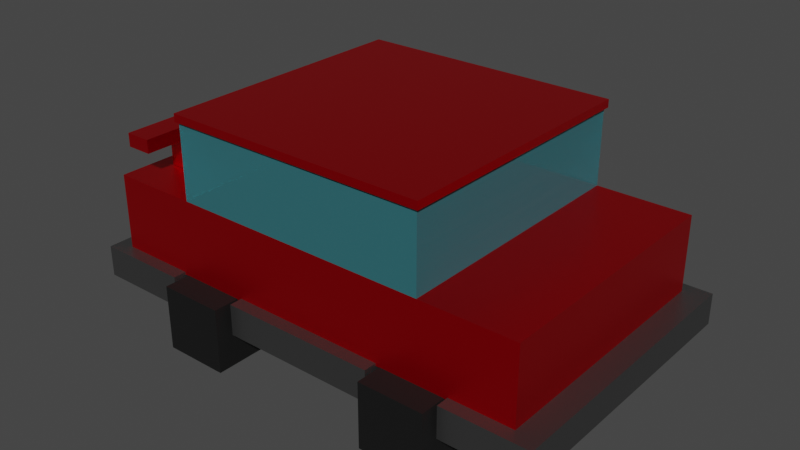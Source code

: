 # Source: car.blend  (saved by Blender 3.4.6; exported with 4.5.12 LTS)
import bpy
from mathutils import Matrix  # noqa: F401  (used for matrix-valued properties, if any)

bpy.ops.wm.read_factory_settings(use_empty=True)
scene = bpy.context.scene
scene.name = 'Scene'

# ---- collections
col_car = bpy.data.collections.new('car'); scene.collection.children.link(col_car)

# ---- materials (node trees are filled in below, after node groups)
mat_body = bpy.data.materials.new('body')
mat_body.use_transparent_shadow = False
mat_frame = bpy.data.materials.new('frame')
mat_frame.use_transparent_shadow = False
mat_glass = bpy.data.materials.new('glass')
mat_glass.use_transparent_shadow = False
mat_tire = bpy.data.materials.new('tire')
mat_tire.use_transparent_shadow = False

# ---- material node trees
mat_body.use_nodes = True; mat_body.node_tree.nodes.clear()
_N = mat_body.node_tree.nodes; _L = mat_body.node_tree.links
n0 = _N.new('ShaderNodeBsdfPrincipled'); n0.name = 'Principled BSDF'; n0.location = (10, 300)
n0.distribution = 'GGX'
n0.subsurface_method = 'RANDOM_WALK_SKIN'
n0.inputs[0].default_value = (0.8, 0.0, 0.006032, 1.0)
n0.inputs[1].default_value = 0.9
n0.inputs[2].default_value = 0.4
n0.inputs[3].default_value = 1.45
n0.inputs[27].default_value = (0.0, 0.0, 0.0, 1.0)
n0.inputs[28].default_value = 1.0
n1 = _N.new('ShaderNodeOutputMaterial'); n1.name = 'Material Output'; n1.location = (300, 300)
_L.new(n0.outputs[0], n1.inputs[0])
n1.is_active_output = True
mat_frame.use_nodes = True; mat_frame.node_tree.nodes.clear()
_N = mat_frame.node_tree.nodes; _L = mat_frame.node_tree.links
n0 = _N.new('ShaderNodeBsdfPrincipled'); n0.name = 'Principled BSDF'; n0.location = (10, 300)
n0.distribution = 'GGX'
n0.subsurface_method = 'RANDOM_WALK_SKIN'
n0.inputs[0].default_value = (0.1765, 0.1765, 0.1765, 1.0)
n0.inputs[1].default_value = 0.9
n0.inputs[2].default_value = 0.4
n0.inputs[3].default_value = 1.45
n0.inputs[27].default_value = (0.0, 0.0, 0.0, 1.0)
n0.inputs[28].default_value = 1.0
n1 = _N.new('ShaderNodeOutputMaterial'); n1.name = 'Material Output'; n1.location = (300, 300)
_L.new(n0.outputs[0], n1.inputs[0])
n1.is_active_output = True
mat_glass.use_nodes = True; mat_glass.node_tree.nodes.clear()
_N = mat_glass.node_tree.nodes; _L = mat_glass.node_tree.links
n0 = _N.new('ShaderNodeOutputMaterial'); n0.name = 'Material Output'; n0.location = (300, 300)
n1 = _N.new('ShaderNodeBsdfGlass'); n1.name = 'Glass BSDF'; n1.location = (-273, 208)
n1.distribution = 'BECKMANN'
n1.inputs[0].default_value = (0.1559, 0.7011, 0.7991, 1.0)
n1.inputs[2].default_value = 1.45
n2 = _N.new('ShaderNodeBsdfPrincipled'); n2.name = 'Principled BSDF'; n2.location = (10, 300)
n2.distribution = 'GGX'
n2.subsurface_method = 'RANDOM_WALK_SKIN'
n2.inputs[0].default_value = (0.1554, 0.7002, 0.8, 1.0)
n2.inputs[2].default_value = 0.1
n2.inputs[3].default_value = 1.45
n2.inputs[18].default_value = 0.8
n2.inputs[19].default_value = 0.15
n2.inputs[27].default_value = (0.0, 0.0, 0.0, 1.0)
n2.inputs[28].default_value = 1.0
_L.new(n2.outputs[0], n0.inputs[0])
n0.is_active_output = True
mat_tire.use_nodes = True; mat_tire.node_tree.nodes.clear()
_N = mat_tire.node_tree.nodes; _L = mat_tire.node_tree.links
n0 = _N.new('ShaderNodeOutputMaterial'); n0.name = 'Material Output'; n0.location = (300, 300)
n1 = _N.new('ShaderNodeBsdfPrincipled'); n1.name = 'Principled BSDF'; n1.location = (10, 300)
n1.distribution = 'GGX'
n1.subsurface_method = 'RANDOM_WALK_SKIN'
n1.inputs[0].default_value = (0.0, 0.0, 0.0, 1.0)
n1.inputs[2].default_value = 0.8
n1.inputs[3].default_value = 1.45
n1.inputs[27].default_value = (0.0, 0.0, 0.0, 1.0)
n1.inputs[28].default_value = 1.0
_L.new(n1.outputs[0], n0.inputs[0])
n0.is_active_output = True

# ---- world
world_world = bpy.data.worlds.new('World'); scene.world = world_world
world_world.use_nodes = True; world_world.node_tree.nodes.clear()
_N = world_world.node_tree.nodes; _L = world_world.node_tree.links
n0 = _N.new('ShaderNodeOutputWorld'); n0.name = 'World Output'; n0.location = (300, 300)
n1 = _N.new('ShaderNodeBackground'); n1.name = 'Background'; n1.location = (10, 300)
n1.inputs[0].default_value = (0.05088, 0.05088, 0.05088, 1.0)
_L.new(n1.outputs[0], n0.inputs[0])
n0.is_active_output = True
world_world.color = (0.05088, 0.05088, 0.05088)
world_world.use_sun_shadow = False
world_world.sun_shadow_jitter_overblur = 0.0

# ---- meshes
me_cube_001 = bpy.data.meshes.new('Cube.001')
me_cube_001.from_pydata([(-1.0, -1.0, -1.0), (-1.0, -1.0, 1.0), (-1.0, 1.0, -1.0), (-1.0, 1.0, 1.0), (1.0, -1.0, -1.0), (1.0, -1.0, 1.0), (1.0, 1.0, -1.0), (1.0, 1.0, 1.0)], [], [(0, 1, 3, 2), (2, 3, 7, 6), (6, 7, 5, 4), (4, 5, 1, 0), (2, 6, 4, 0), (7, 3, 1, 5)])
_uv = me_cube_001.uv_layers.new(name='UVMap')
_uv.uv.foreach_set('vector', [0.375, 0.0, 0.625, 0.0, 0.625, 0.25, 0.375, 0.25, 0.375, 0.25, 0.625, 0.25, 0.625, 0.5, 0.375, 0.5, 0.375, 0.5, 0.625, 0.5, 0.625, 0.75, 0.375, 0.75, 0.375, 0.75, 0.625, 0.75, 0.625, 1.0, 0.375, 1.0, 0.125, 0.5, 0.375, 0.5, 0.375, 0.75, 0.125, 0.75, 0.625, 0.5, 0.875, 0.5, 0.875, 0.75, 0.625, 0.75])
me_cube_001.materials.append(mat_body)
me_cube_001.update()
me_cube_002 = bpy.data.meshes.new('Cube.002')
me_cube_002.from_pydata([(-1.0, -1.0, -1.0), (-1.0, -1.0, 1.0), (-1.0, 1.0, -1.0), (-1.0, 1.0, 1.0), (1.0, -1.0, -1.0), (1.0, -1.0, 1.0), (1.0, 1.0, -1.0), (1.0, 1.0, 1.0)], [], [(0, 1, 3, 2), (2, 3, 7, 6), (6, 7, 5, 4), (4, 5, 1, 0), (2, 6, 4, 0), (7, 3, 1, 5)])
_uv = me_cube_002.uv_layers.new(name='UVMap')
_uv.uv.foreach_set('vector', [0.375, 0.0, 0.625, 0.0, 0.625, 0.25, 0.375, 0.25, 0.375, 0.25, 0.625, 0.25, 0.625, 0.5, 0.375, 0.5, 0.375, 0.5, 0.625, 0.5, 0.625, 0.75, 0.375, 0.75, 0.375, 0.75, 0.625, 0.75, 0.625, 1.0, 0.375, 1.0, 0.125, 0.5, 0.375, 0.5, 0.375, 0.75, 0.125, 0.75, 0.625, 0.5, 0.875, 0.5, 0.875, 0.75, 0.625, 0.75])
me_cube_002.materials.append(mat_frame)
me_cube_002.update()
me_cube_003 = bpy.data.meshes.new('Cube.003')
me_cube_003.from_pydata([(-1.0, -1.0, -1.0), (-1.0, -1.0, 1.0), (-1.0, 1.0, -1.0), (-1.0, 1.0, 1.0), (1.0, -1.0, -1.0), (1.0, -1.0, 1.0), (1.0, 1.0, -1.0), (1.0, 1.0, 1.0)], [], [(0, 1, 3, 2), (2, 3, 7, 6), (6, 7, 5, 4), (4, 5, 1, 0), (2, 6, 4, 0), (7, 3, 1, 5)])
_uv = me_cube_003.uv_layers.new(name='UVMap')
_uv.uv.foreach_set('vector', [0.375, 0.0, 0.625, 0.0, 0.625, 0.25, 0.375, 0.25, 0.375, 0.25, 0.625, 0.25, 0.625, 0.5, 0.375, 0.5, 0.375, 0.5, 0.625, 0.5, 0.625, 0.75, 0.375, 0.75, 0.375, 0.75, 0.625, 0.75, 0.625, 1.0, 0.375, 1.0, 0.125, 0.5, 0.375, 0.5, 0.375, 0.75, 0.125, 0.75, 0.625, 0.5, 0.875, 0.5, 0.875, 0.75, 0.625, 0.75])
me_cube_003.materials.append(mat_glass)
me_cube_003.update()
me_cube_004 = bpy.data.meshes.new('Cube.004')
me_cube_004.from_pydata([(-1.0, -1.0, -1.0), (-1.0, -1.0, 1.0), (-1.0, 1.0, -1.0), (-1.0, 1.0, 1.0), (1.0, -1.0, -1.0), (1.0, -1.0, 1.0), (1.0, 1.0, -1.0), (1.0, 1.0, 1.0)], [], [(0, 1, 3, 2), (2, 3, 7, 6), (6, 7, 5, 4), (4, 5, 1, 0), (2, 6, 4, 0), (7, 3, 1, 5)])
_uv = me_cube_004.uv_layers.new(name='UVMap')
_uv.uv.foreach_set('vector', [0.375, 0.0, 0.625, 0.0, 0.625, 0.25, 0.375, 0.25, 0.375, 0.25, 0.625, 0.25, 0.625, 0.5, 0.375, 0.5, 0.375, 0.5, 0.625, 0.5, 0.625, 0.75, 0.375, 0.75, 0.375, 0.75, 0.625, 0.75, 0.625, 1.0, 0.375, 1.0, 0.125, 0.5, 0.375, 0.5, 0.375, 0.75, 0.125, 0.75, 0.625, 0.5, 0.875, 0.5, 0.875, 0.75, 0.625, 0.75])
me_cube_004.materials.append(mat_frame)
me_cube_004.update()
me_cube_005 = bpy.data.meshes.new('Cube.005')
me_cube_005.from_pydata([(-1.0, -1.0, -1.0), (-1.0, -1.0, 1.0), (-1.0, 1.0, -1.0), (-1.0, 1.0, 1.0), (1.0, -1.0, -1.0), (1.0, -1.0, 1.0), (1.0, 1.0, -1.0), (1.0, 1.0, 1.0)], [], [(0, 1, 3, 2), (2, 3, 7, 6), (6, 7, 5, 4), (4, 5, 1, 0), (2, 6, 4, 0), (7, 3, 1, 5)])
_uv = me_cube_005.uv_layers.new(name='UVMap')
_uv.uv.foreach_set('vector', [0.375, 0.0, 0.625, 0.0, 0.625, 0.25, 0.375, 0.25, 0.375, 0.25, 0.625, 0.25, 0.625, 0.5, 0.375, 0.5, 0.375, 0.5, 0.625, 0.5, 0.625, 0.75, 0.375, 0.75, 0.375, 0.75, 0.625, 0.75, 0.625, 1.0, 0.375, 1.0, 0.125, 0.5, 0.375, 0.5, 0.375, 0.75, 0.125, 0.75, 0.625, 0.5, 0.875, 0.5, 0.875, 0.75, 0.625, 0.75])
me_cube_005.materials.append(mat_frame)
me_cube_005.update()
me_cube_009 = bpy.data.meshes.new('Cube.009')
me_cube_009.from_pydata([(-1.0, -1.0, -1.0), (-1.0, -1.0, 1.0), (-1.0, 1.0, -1.0), (-1.0, 1.0, 1.0), (1.0, -1.0, -1.0), (1.0, -1.0, 1.0), (1.0, 1.0, -1.0), (1.0, 1.0, 1.0)], [], [(0, 1, 3, 2), (2, 3, 7, 6), (6, 7, 5, 4), (4, 5, 1, 0), (2, 6, 4, 0), (7, 3, 1, 5)])
_uv = me_cube_009.uv_layers.new(name='UVMap')
_uv.uv.foreach_set('vector', [0.375, 0.0, 0.625, 0.0, 0.625, 0.25, 0.375, 0.25, 0.375, 0.25, 0.625, 0.25, 0.625, 0.5, 0.375, 0.5, 0.375, 0.5, 0.625, 0.5, 0.625, 0.75, 0.375, 0.75, 0.375, 0.75, 0.625, 0.75, 0.625, 1.0, 0.375, 1.0, 0.125, 0.5, 0.375, 0.5, 0.375, 0.75, 0.125, 0.75, 0.625, 0.5, 0.875, 0.5, 0.875, 0.75, 0.625, 0.75])
me_cube_009.materials.append(mat_tire)
me_cube_009.update()
me_cube_010 = bpy.data.meshes.new('Cube.010')
me_cube_010.from_pydata([(-1.0, -1.0, -1.0), (-1.0, -1.0, 1.0), (-1.0, 1.0, -1.0), (-1.0, 1.0, 1.0), (1.0, -1.0, -1.0), (1.0, -1.0, 1.0), (1.0, 1.0, -1.0), (1.0, 1.0, 1.0)], [], [(0, 1, 3, 2), (2, 3, 7, 6), (6, 7, 5, 4), (4, 5, 1, 0), (2, 6, 4, 0), (7, 3, 1, 5)])
_uv = me_cube_010.uv_layers.new(name='UVMap')
_uv.uv.foreach_set('vector', [0.375, 0.0, 0.625, 0.0, 0.625, 0.25, 0.375, 0.25, 0.375, 0.25, 0.625, 0.25, 0.625, 0.5, 0.375, 0.5, 0.375, 0.5, 0.625, 0.5, 0.625, 0.75, 0.375, 0.75, 0.375, 0.75, 0.625, 0.75, 0.625, 1.0, 0.375, 1.0, 0.125, 0.5, 0.375, 0.5, 0.375, 0.75, 0.125, 0.75, 0.625, 0.5, 0.875, 0.5, 0.875, 0.75, 0.625, 0.75])
me_cube_010.materials.append(mat_body)
me_cube_010.update()
me_cube_011 = bpy.data.meshes.new('Cube.011')
me_cube_011.from_pydata([(-1.0, -1.0, -1.0), (-1.0, -1.0, 1.0), (-1.0, 1.0, -1.0), (-1.0, 1.0, 1.0), (1.0, -1.0, -1.0), (1.0, -1.0, 1.0), (1.0, 1.0, -1.0), (1.0, 1.0, 1.0)], [], [(0, 1, 3, 2), (2, 3, 7, 6), (6, 7, 5, 4), (4, 5, 1, 0), (2, 6, 4, 0), (7, 3, 1, 5)])
_uv = me_cube_011.uv_layers.new(name='UVMap')
_uv.uv.foreach_set('vector', [0.375, 0.0, 0.625, 0.0, 0.625, 0.25, 0.375, 0.25, 0.375, 0.25, 0.625, 0.25, 0.625, 0.5, 0.375, 0.5, 0.375, 0.5, 0.625, 0.5, 0.625, 0.75, 0.375, 0.75, 0.375, 0.75, 0.625, 0.75, 0.625, 1.0, 0.375, 1.0, 0.125, 0.5, 0.375, 0.5, 0.375, 0.75, 0.125, 0.75, 0.625, 0.5, 0.875, 0.5, 0.875, 0.75, 0.625, 0.75])
me_cube_011.materials.append(mat_body)
me_cube_011.update()
me_cube_012 = bpy.data.meshes.new('Cube.012')
me_cube_012.from_pydata([(-1.0, -1.0, -1.0), (-1.0, -1.0, 1.0), (-1.0, 1.0, -1.0), (-1.0, 1.0, 1.0), (1.0, -1.0, -1.0), (1.0, -1.0, 1.0), (1.0, 1.0, -1.0), (1.0, 1.0, 1.0)], [], [(0, 1, 3, 2), (2, 3, 7, 6), (6, 7, 5, 4), (4, 5, 1, 0), (2, 6, 4, 0), (7, 3, 1, 5)])
_uv = me_cube_012.uv_layers.new(name='UVMap')
_uv.uv.foreach_set('vector', [0.375, 0.0, 0.625, 0.0, 0.625, 0.25, 0.375, 0.25, 0.375, 0.25, 0.625, 0.25, 0.625, 0.5, 0.375, 0.5, 0.375, 0.5, 0.625, 0.5, 0.625, 0.75, 0.375, 0.75, 0.375, 0.75, 0.625, 0.75, 0.625, 1.0, 0.375, 1.0, 0.125, 0.5, 0.375, 0.5, 0.375, 0.75, 0.125, 0.75, 0.625, 0.5, 0.875, 0.5, 0.875, 0.75, 0.625, 0.75])
me_cube_012.materials.append(mat_body)
me_cube_012.update()
me_cube_013 = bpy.data.meshes.new('Cube.013')
me_cube_013.from_pydata([(-1.0, -1.0, -1.0), (-1.0, -1.0, 1.0), (-1.0, 1.0, -1.0), (-1.0, 1.0, 1.0), (1.0, -1.0, -1.0), (1.0, -1.0, 1.0), (1.0, 1.0, -1.0), (1.0, 1.0, 1.0)], [], [(0, 1, 3, 2), (2, 3, 7, 6), (6, 7, 5, 4), (4, 5, 1, 0), (2, 6, 4, 0), (7, 3, 1, 5)])
_uv = me_cube_013.uv_layers.new(name='UVMap')
_uv.uv.foreach_set('vector', [0.375, 0.0, 0.625, 0.0, 0.625, 0.25, 0.375, 0.25, 0.375, 0.25, 0.625, 0.25, 0.625, 0.5, 0.375, 0.5, 0.375, 0.5, 0.625, 0.5, 0.625, 0.75, 0.375, 0.75, 0.375, 0.75, 0.625, 0.75, 0.625, 1.0, 0.375, 1.0, 0.125, 0.5, 0.375, 0.5, 0.375, 0.75, 0.125, 0.75, 0.625, 0.5, 0.875, 0.5, 0.875, 0.75, 0.625, 0.75])
me_cube_013.materials.append(mat_tire)
me_cube_013.update()
me_cube_014 = bpy.data.meshes.new('Cube.014')
me_cube_014.from_pydata([(-1.0, -1.0, -1.0), (-1.0, -1.0, 1.0), (-1.0, 1.0, -1.0), (-1.0, 1.0, 1.0), (1.0, -1.0, -1.0), (1.0, -1.0, 1.0), (1.0, 1.0, -1.0), (1.0, 1.0, 1.0)], [], [(0, 1, 3, 2), (2, 3, 7, 6), (6, 7, 5, 4), (4, 5, 1, 0), (2, 6, 4, 0), (7, 3, 1, 5)])
_uv = me_cube_014.uv_layers.new(name='UVMap')
_uv.uv.foreach_set('vector', [0.375, 0.0, 0.625, 0.0, 0.625, 0.25, 0.375, 0.25, 0.375, 0.25, 0.625, 0.25, 0.625, 0.5, 0.375, 0.5, 0.375, 0.5, 0.625, 0.5, 0.625, 0.75, 0.375, 0.75, 0.375, 0.75, 0.625, 0.75, 0.625, 1.0, 0.375, 1.0, 0.125, 0.5, 0.375, 0.5, 0.375, 0.75, 0.125, 0.75, 0.625, 0.5, 0.875, 0.5, 0.875, 0.75, 0.625, 0.75])
me_cube_014.materials.append(mat_tire)
me_cube_014.update()
me_cube_015 = bpy.data.meshes.new('Cube.015')
me_cube_015.from_pydata([(-1.0, -1.0, -1.0), (-1.0, -1.0, 1.0), (-1.0, 1.0, -1.0), (-1.0, 1.0, 1.0), (1.0, -1.0, -1.0), (1.0, -1.0, 1.0), (1.0, 1.0, -1.0), (1.0, 1.0, 1.0)], [], [(0, 1, 3, 2), (2, 3, 7, 6), (6, 7, 5, 4), (4, 5, 1, 0), (2, 6, 4, 0), (7, 3, 1, 5)])
_uv = me_cube_015.uv_layers.new(name='UVMap')
_uv.uv.foreach_set('vector', [0.375, 0.0, 0.625, 0.0, 0.625, 0.25, 0.375, 0.25, 0.375, 0.25, 0.625, 0.25, 0.625, 0.5, 0.375, 0.5, 0.375, 0.5, 0.625, 0.5, 0.625, 0.75, 0.375, 0.75, 0.375, 0.75, 0.625, 0.75, 0.625, 1.0, 0.375, 1.0, 0.125, 0.5, 0.375, 0.5, 0.375, 0.75, 0.125, 0.75, 0.625, 0.5, 0.875, 0.5, 0.875, 0.75, 0.625, 0.75])
me_cube_015.materials.append(mat_tire)
me_cube_015.update()
me_cube_016 = bpy.data.meshes.new('Cube.016')
me_cube_016.from_pydata([(-1.0, -1.0, -1.0), (-1.0, -1.0, 1.0), (-1.0, 1.0, -1.0), (-1.0, 1.0, 1.0), (1.0, -1.0, -1.0), (1.0, -1.0, 1.0), (1.0, 1.0, -1.0), (1.0, 1.0, 1.0)], [], [(0, 1, 3, 2), (2, 3, 7, 6), (6, 7, 5, 4), (4, 5, 1, 0), (2, 6, 4, 0), (7, 3, 1, 5)])
_uv = me_cube_016.uv_layers.new(name='UVMap')
_uv.uv.foreach_set('vector', [0.375, 0.0, 0.625, 0.0, 0.625, 0.25, 0.375, 0.25, 0.375, 0.25, 0.625, 0.25, 0.625, 0.5, 0.375, 0.5, 0.375, 0.5, 0.625, 0.5, 0.625, 0.75, 0.375, 0.75, 0.375, 0.75, 0.625, 0.75, 0.625, 1.0, 0.375, 1.0, 0.125, 0.5, 0.375, 0.5, 0.375, 0.75, 0.125, 0.75, 0.625, 0.5, 0.875, 0.5, 0.875, 0.75, 0.625, 0.75])
me_cube_016.materials.append(mat_body)
me_cube_016.update()

# ---- objects
ob_cube = bpy.data.objects.new('Cube', me_cube_001)
ob_cube_001 = bpy.data.objects.new('Cube.001', me_cube_002)
ob_cube_002 = bpy.data.objects.new('Cube.002', me_cube_003)
ob_cube_003 = bpy.data.objects.new('Cube.003', me_cube_004)
ob_cube_004 = bpy.data.objects.new('Cube.004', me_cube_005)
ob_cube_007 = bpy.data.objects.new('Cube.007', me_cube_009)
ob_cube_005 = bpy.data.objects.new('Cube.005', me_cube_010)
ob_cube_008 = bpy.data.objects.new('Cube.008', me_cube_011)
ob_cube_009 = bpy.data.objects.new('Cube.009', me_cube_012)
ob_cube_010 = bpy.data.objects.new('Cube.010', me_cube_013)
ob_cube_006 = bpy.data.objects.new('Cube.006', me_cube_014)
ob_cube_011 = bpy.data.objects.new('Cube.011', me_cube_015)
ob_cube_012 = bpy.data.objects.new('Cube.012', me_cube_016)

# ---- transforms, parenting, visibility, modifiers, constraints
ob_cube.location = (0.0, 0.0, 0.9)
ob_cube.scale = (1.7, 1.0, 0.3)
ob_cube.lock_rotation = (False, True, False)
ob_cube_001.location = (1.55, 0.0, 0.5)
ob_cube_001.scale = (0.33, 1.1, 0.12)
ob_cube_001.lock_rotation = (False, True, False)
ob_cube_002.location = (-0.02, 0.0, 1.5)
ob_cube_002.scale = (1.0, 1.0, 0.3)
ob_cube_002.lock_rotation = (False, True, False)
ob_cube_003.location = (0.06293, 0.0, 0.5)
ob_cube_003.scale = (0.6, 1.1, 0.12)
ob_cube_003.lock_rotation = (False, True, False)
ob_cube_004.location = (-1.469, 0.0, 0.5)
ob_cube_004.scale = (0.36, 1.1, 0.12)
ob_cube_004.lock_rotation = (False, True, False)
ob_cube_007.location = (0.9425, 0.95, 0.3534)
ob_cube_007.scale = (0.25, 0.25, 0.25)
ob_cube_007.lock_rotation = (False, True, False)
ob_cube_005.location = (-1.484, 0.0, 1.5)
ob_cube_005.scale = (0.1, 1.0, 0.05134)
ob_cube_005.lock_rotation = (False, True, False)
ob_cube_008.location = (-1.484, 0.6, 1.325)
ob_cube_008.scale = (0.08, 0.05961, 0.1213)
ob_cube_008.lock_rotation = (False, True, False)
ob_cube_009.location = (-1.484, -0.6, 1.325)
ob_cube_009.scale = (0.08, 0.05961, 0.1213)
ob_cube_009.lock_rotation = (False, True, False)
ob_cube_010.location = (0.9425, -0.95, 0.3534)
ob_cube_010.scale = (0.25, 0.25, 0.25)
ob_cube_010.lock_rotation = (False, True, False)
ob_cube_006.location = (-0.8281, 0.95, 0.3534)
ob_cube_006.scale = (0.25, 0.25, 0.25)
ob_cube_006.lock_rotation = (False, True, False)
ob_cube_011.location = (-0.8281, -0.95, 0.3534)
ob_cube_011.scale = (0.25, 0.25, 0.25)
ob_cube_011.lock_rotation = (False, True, False)
ob_cube_012.location = (-0.02, 0.0, 1.808)
ob_cube_012.scale = (1.02, 1.02, 0.03)
ob_cube_012.lock_rotation = (False, True, False)

# ---- collection membership
col_car.objects.link(ob_cube)
col_car.objects.link(ob_cube_001)
col_car.objects.link(ob_cube_002)
col_car.objects.link(ob_cube_003)
col_car.objects.link(ob_cube_004)
col_car.objects.link(ob_cube_007)
col_car.objects.link(ob_cube_005)
col_car.objects.link(ob_cube_008)
col_car.objects.link(ob_cube_009)
col_car.objects.link(ob_cube_010)
col_car.objects.link(ob_cube_006)
col_car.objects.link(ob_cube_011)
col_car.objects.link(ob_cube_012)

# ---- scene / render settings (as saved in the file)
scene.frame_start = 1; scene.frame_end = 250; scene.frame_set(1)
scene.render.engine = 'BLENDER_EEVEE_NEXT'
scene.cycles.sampling_pattern = 'TABULATED_SOBOL'
scene.cycles.use_light_tree = False
scene.view_settings.view_transform = 'Filmic'
bpy.context.view_layer.update()

# ---- added for rendering (the .blend has no active camera and no usable light): camera, sun
cam_auto = bpy.data.cameras.new('AutoCamera')
cam_auto.lens = 50.0
cam_auto.sensor_width = 36.0
cam_auto.clip_end = 1000.0
ob_auto_camera = bpy.data.objects.new('AutoCamera', cam_auto)
scene.collection.objects.link(ob_auto_camera)
ob_auto_camera.location = (4.4167, -5.26972, 4.48365)
ob_auto_camera.rotation_euler = (1.09748, -7.21219e-08, 0.694738)
scene.camera = ob_auto_camera
light_auto_sun = bpy.data.lights.new('AutoSun', 'SUN')
light_auto_sun.energy = 3.0
light_auto_sun.angle = 0.0523599
ob_auto_sun = bpy.data.objects.new('AutoSun', light_auto_sun)
scene.collection.objects.link(ob_auto_sun)
ob_auto_sun.rotation_euler = (0.872665, 0.174533, 0.523599)
bpy.context.view_layer.update()
